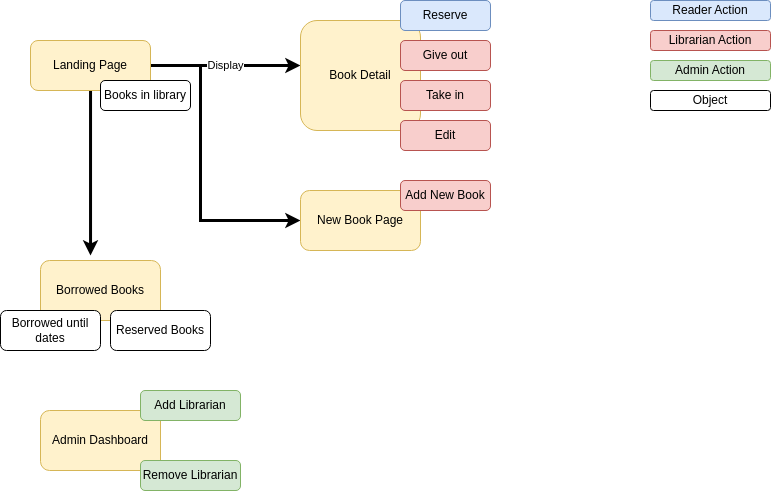

The diagram above was exported from draw.io. Its source (the exported page's mxGraphModel, read from the mxfile embedded in the PNG):
<mxGraphModel dx="1422" dy="769" grid="1" gridSize="10" guides="1" tooltips="1" connect="1" arrows="1" fold="1" page="1" pageScale="1" pageWidth="850" pageHeight="1100" math="0" shadow="0">
  <root>
    <mxCell id="0" />
    <mxCell id="1" parent="0" />
    <mxCell id="gTLzLT_ovjnBCT86g6D_-15" value="Display" style="edgeStyle=orthogonalEdgeStyle;rounded=0;orthogonalLoop=1;jettySize=auto;html=1;entryX=0;entryY=0.409;entryDx=0;entryDy=0;entryPerimeter=0;strokeWidth=3;" parent="1" source="gTLzLT_ovjnBCT86g6D_-1" target="gTLzLT_ovjnBCT86g6D_-3" edge="1">
      <mxGeometry relative="1" as="geometry">
        <Array as="points">
          <mxPoint x="280" y="95" />
          <mxPoint x="280" y="95" />
        </Array>
      </mxGeometry>
    </mxCell>
    <mxCell id="gTLzLT_ovjnBCT86g6D_-17" style="edgeStyle=orthogonalEdgeStyle;rounded=0;orthogonalLoop=1;jettySize=auto;html=1;strokeWidth=3;entryX=0.417;entryY=-0.083;entryDx=0;entryDy=0;entryPerimeter=0;" parent="1" source="gTLzLT_ovjnBCT86g6D_-1" target="gTLzLT_ovjnBCT86g6D_-16" edge="1">
      <mxGeometry relative="1" as="geometry">
        <mxPoint x="130" y="220" as="targetPoint" />
        <Array as="points" />
      </mxGeometry>
    </mxCell>
    <mxCell id="gTLzLT_ovjnBCT86g6D_-22" style="edgeStyle=orthogonalEdgeStyle;rounded=0;orthogonalLoop=1;jettySize=auto;html=1;entryX=0;entryY=0.5;entryDx=0;entryDy=0;strokeWidth=3;" parent="1" source="gTLzLT_ovjnBCT86g6D_-1" target="gTLzLT_ovjnBCT86g6D_-21" edge="1">
      <mxGeometry relative="1" as="geometry">
        <Array as="points">
          <mxPoint x="240" y="95" />
          <mxPoint x="240" y="250" />
        </Array>
      </mxGeometry>
    </mxCell>
    <mxCell id="gTLzLT_ovjnBCT86g6D_-1" value="Landing Page" style="rounded=1;whiteSpace=wrap;html=1;fillColor=#fff2cc;strokeColor=#d6b656;" parent="1" vertex="1">
      <mxGeometry x="70" y="70" width="120" height="50" as="geometry" />
    </mxCell>
    <mxCell id="gTLzLT_ovjnBCT86g6D_-2" value="Books in library" style="rounded=1;whiteSpace=wrap;html=1;" parent="1" vertex="1">
      <mxGeometry x="140" y="110" width="90" height="30" as="geometry" />
    </mxCell>
    <mxCell id="gTLzLT_ovjnBCT86g6D_-3" value="Book Detail" style="rounded=1;whiteSpace=wrap;html=1;fillColor=#fff2cc;strokeColor=#d6b656;" parent="1" vertex="1">
      <mxGeometry x="340" y="50" width="120" height="110" as="geometry" />
    </mxCell>
    <mxCell id="gTLzLT_ovjnBCT86g6D_-5" value="Reserve" style="rounded=1;whiteSpace=wrap;html=1;fillColor=#dae8fc;strokeColor=#6c8ebf;" parent="1" vertex="1">
      <mxGeometry x="440" y="30" width="90" height="30" as="geometry" />
    </mxCell>
    <mxCell id="gTLzLT_ovjnBCT86g6D_-8" value="Give out" style="rounded=1;whiteSpace=wrap;html=1;fillColor=#f8cecc;strokeColor=#b85450;" parent="1" vertex="1">
      <mxGeometry x="440" y="70" width="90" height="30" as="geometry" />
    </mxCell>
    <mxCell id="gTLzLT_ovjnBCT86g6D_-12" value="Take in" style="rounded=1;whiteSpace=wrap;html=1;fillColor=#f8cecc;strokeColor=#b85450;" parent="1" vertex="1">
      <mxGeometry x="440" y="110" width="90" height="30" as="geometry" />
    </mxCell>
    <mxCell id="gTLzLT_ovjnBCT86g6D_-14" value="Edit" style="rounded=1;whiteSpace=wrap;html=1;fillColor=#f8cecc;strokeColor=#b85450;" parent="1" vertex="1">
      <mxGeometry x="440" y="150" width="90" height="30" as="geometry" />
    </mxCell>
    <mxCell id="gTLzLT_ovjnBCT86g6D_-16" value="Borrowed Books" style="rounded=1;whiteSpace=wrap;html=1;fillColor=#fff2cc;strokeColor=#d6b656;" parent="1" vertex="1">
      <mxGeometry x="80" y="290" width="120" height="60" as="geometry" />
    </mxCell>
    <mxCell id="gTLzLT_ovjnBCT86g6D_-18" value="Borrowed until&lt;br&gt;dates" style="rounded=1;whiteSpace=wrap;html=1;" parent="1" vertex="1">
      <mxGeometry x="40" y="340" width="100" height="40" as="geometry" />
    </mxCell>
    <mxCell id="gTLzLT_ovjnBCT86g6D_-19" value="Reserved Books" style="rounded=1;whiteSpace=wrap;html=1;" parent="1" vertex="1">
      <mxGeometry x="150" y="340" width="100" height="40" as="geometry" />
    </mxCell>
    <mxCell id="gTLzLT_ovjnBCT86g6D_-21" value="New Book Page" style="rounded=1;whiteSpace=wrap;html=1;fillColor=#fff2cc;strokeColor=#d6b656;" parent="1" vertex="1">
      <mxGeometry x="340" y="220" width="120" height="60" as="geometry" />
    </mxCell>
    <mxCell id="gTLzLT_ovjnBCT86g6D_-23" value="Reader Action" style="rounded=1;whiteSpace=wrap;html=1;fillColor=#dae8fc;strokeColor=#6c8ebf;" parent="1" vertex="1">
      <mxGeometry x="690" y="30" width="120" height="20" as="geometry" />
    </mxCell>
    <mxCell id="gTLzLT_ovjnBCT86g6D_-24" value="Librarian Action" style="rounded=1;whiteSpace=wrap;html=1;fillColor=#f8cecc;strokeColor=#b85450;" parent="1" vertex="1">
      <mxGeometry x="690" y="60" width="120" height="20" as="geometry" />
    </mxCell>
    <mxCell id="gTLzLT_ovjnBCT86g6D_-25" value="Add New Book" style="rounded=1;whiteSpace=wrap;html=1;fillColor=#f8cecc;strokeColor=#b85450;" parent="1" vertex="1">
      <mxGeometry x="440" y="210" width="90" height="30" as="geometry" />
    </mxCell>
    <mxCell id="gTLzLT_ovjnBCT86g6D_-26" value="Admin Dashboard" style="rounded=1;whiteSpace=wrap;html=1;fillColor=#fff2cc;strokeColor=#d6b656;" parent="1" vertex="1">
      <mxGeometry x="80" y="440" width="120" height="60" as="geometry" />
    </mxCell>
    <mxCell id="gTLzLT_ovjnBCT86g6D_-29" value="Admin Action" style="rounded=1;whiteSpace=wrap;html=1;fillColor=#d5e8d4;strokeColor=#82b366;" parent="1" vertex="1">
      <mxGeometry x="690" y="90" width="120" height="20" as="geometry" />
    </mxCell>
    <mxCell id="gTLzLT_ovjnBCT86g6D_-30" value="Add Librarian" style="rounded=1;whiteSpace=wrap;html=1;fillColor=#d5e8d4;strokeColor=#82b366;" parent="1" vertex="1">
      <mxGeometry x="180" y="420" width="100" height="30" as="geometry" />
    </mxCell>
    <mxCell id="gTLzLT_ovjnBCT86g6D_-31" value="Remove Librarian" style="rounded=1;whiteSpace=wrap;html=1;fillColor=#d5e8d4;strokeColor=#82b366;" parent="1" vertex="1">
      <mxGeometry x="180" y="490" width="100" height="30" as="geometry" />
    </mxCell>
    <mxCell id="gTLzLT_ovjnBCT86g6D_-32" value="Object" style="rounded=1;whiteSpace=wrap;html=1;" parent="1" vertex="1">
      <mxGeometry x="690" y="120" width="120" height="20" as="geometry" />
    </mxCell>
  </root>
</mxGraphModel>